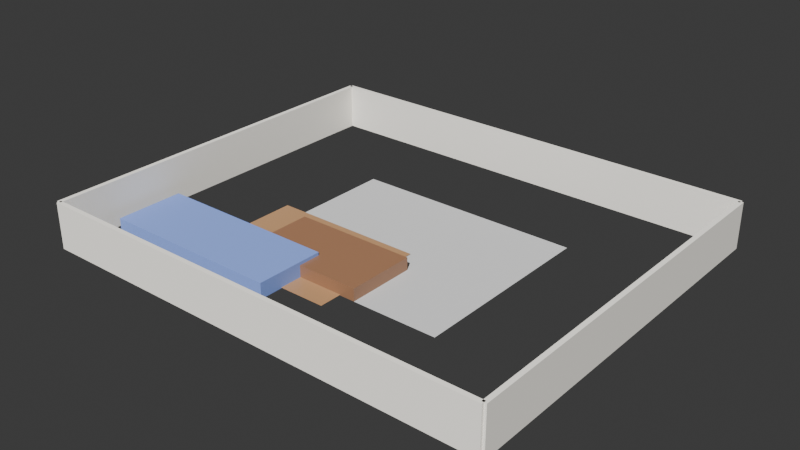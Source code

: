 # Source: boq_professional_737262e9-2fdd-4ad3-9ab8-157d6a037ede.blend  (saved by Blender 4.4.32; exported with 4.5.12 LTS)
import bpy
from mathutils import Matrix  # noqa: F401  (used for matrix-valued properties, if any)

bpy.ops.wm.read_factory_settings(use_empty=True)
scene = bpy.context.scene
scene.name = 'Scene'

# ---- collections
col_collection = bpy.data.collections.new('Collection'); scene.collection.children.link(col_collection)

# ---- materials (node trees are filled in below, after node groups)
mat_concrete = bpy.data.materials.new('Concrete')
mat_wallpaint = bpy.data.materials.new('WallPaint')
mat_floorwood = bpy.data.materials.new('FloorWood')
mat_fabricblue = bpy.data.materials.new('FabricBlue')
mat_furniturewood = bpy.data.materials.new('FurnitureWood')

# ---- material node trees
mat_concrete.use_nodes = True; mat_concrete.node_tree.nodes.clear()
_N = mat_concrete.node_tree.nodes; _L = mat_concrete.node_tree.links
n0 = _N.new('ShaderNodeBsdfPrincipled'); n0.name = 'Principled BSDF'; n0.location = (0, 0)
n0.inputs[0].default_value = (0.6, 0.6, 0.6, 1.0)
n0.inputs[2].default_value = 0.8
n1 = _N.new('ShaderNodeOutputMaterial'); n1.name = 'Material Output'; n1.location = (0, 0)
_L.new(n0.outputs[0], n1.inputs[0])
n1.is_active_output = True
mat_wallpaint.use_nodes = True; mat_wallpaint.node_tree.nodes.clear()
_N = mat_wallpaint.node_tree.nodes; _L = mat_wallpaint.node_tree.links
n0 = _N.new('ShaderNodeBsdfPrincipled'); n0.name = 'Principled BSDF'; n0.location = (0, 0)
n0.inputs[0].default_value = (0.9, 0.87, 0.8, 1.0)
n0.inputs[2].default_value = 0.7
n1 = _N.new('ShaderNodeOutputMaterial'); n1.name = 'Material Output'; n1.location = (0, 0)
_L.new(n0.outputs[0], n1.inputs[0])
n1.is_active_output = True
mat_floorwood.use_nodes = True; mat_floorwood.node_tree.nodes.clear()
_N = mat_floorwood.node_tree.nodes; _L = mat_floorwood.node_tree.links
n0 = _N.new('ShaderNodeBsdfPrincipled'); n0.name = 'Principled BSDF'; n0.location = (0, 0)
n0.inputs[0].default_value = (0.45, 0.25, 0.12, 1.0)
n0.inputs[2].default_value = 0.4
n1 = _N.new('ShaderNodeOutputMaterial'); n1.name = 'Material Output'; n1.location = (0, 0)
_L.new(n0.outputs[0], n1.inputs[0])
n1.is_active_output = True
mat_fabricblue.use_nodes = True; mat_fabricblue.node_tree.nodes.clear()
_N = mat_fabricblue.node_tree.nodes; _L = mat_fabricblue.node_tree.links
n0 = _N.new('ShaderNodeBsdfPrincipled'); n0.name = 'Principled BSDF'; n0.location = (0, 0)
n0.inputs[0].default_value = (0.2, 0.3, 0.7, 1.0)
n0.inputs[2].default_value = 0.8
n1 = _N.new('ShaderNodeOutputMaterial'); n1.name = 'Material Output'; n1.location = (0, 0)
_L.new(n0.outputs[0], n1.inputs[0])
n1.is_active_output = True
mat_furniturewood.use_nodes = True; mat_furniturewood.node_tree.nodes.clear()
_N = mat_furniturewood.node_tree.nodes; _L = mat_furniturewood.node_tree.links
n0 = _N.new('ShaderNodeBsdfPrincipled'); n0.name = 'Principled BSDF'; n0.location = (0, 0)
n0.inputs[0].default_value = (0.3, 0.15, 0.08, 1.0)
n0.inputs[2].default_value = 0.3
n1 = _N.new('ShaderNodeOutputMaterial'); n1.name = 'Material Output'; n1.location = (0, 0)
_L.new(n0.outputs[0], n1.inputs[0])
n1.is_active_output = True

# ---- world
world_world = bpy.data.worlds.new('World'); scene.world = world_world
world_world.use_nodes = True; world_world.node_tree.nodes.clear()
_N = world_world.node_tree.nodes; _L = world_world.node_tree.links
n0 = _N.new('ShaderNodeOutputWorld'); n0.name = 'World Output'; n0.location = (300, 300)
n1 = _N.new('ShaderNodeBackground'); n1.name = 'Background'; n1.location = (10, 300)
n1.inputs[0].default_value = (0.05088, 0.05088, 0.05088, 1.0)
_L.new(n1.outputs[0], n0.inputs[0])
n0.is_active_output = True
world_world.color = (0.05088, 0.05088, 0.05088)
world_world.sun_shadow_jitter_overblur = 0.0

# ---- cameras
cam_camera_001 = bpy.data.cameras.new('Camera.001')
cam_camera_001.lens = 35.0

# ---- lights
light_sun = bpy.data.lights.new('Sun', 'SUN')
light_sun.energy = 5.0

# ---- meshes
me_plane = bpy.data.meshes.new('Plane')
me_plane.from_pydata([(-0.5, -0.5, 0.0), (0.5, -0.5, 0.0), (-0.5, 0.5, 0.0), (0.5, 0.5, 0.0)], [], [(0, 1, 3, 2)])
_uv = me_plane.uv_layers.new(name='UVMap')
_uv.uv.foreach_set('vector', [0.0, 0.0, 1.0, 0.0, 1.0, 1.0, 0.0, 1.0])
me_plane.materials.append(mat_concrete)
me_plane.update()
me_cube_001 = bpy.data.meshes.new('Cube.001')
me_cube_001.from_pydata([(-1.0, -1.0, -1.0), (-1.0, -1.0, 1.0), (-1.0, 1.0, -1.0), (-1.0, 1.0, 1.0), (1.0, -1.0, -1.0), (1.0, -1.0, 1.0), (1.0, 1.0, -1.0), (1.0, 1.0, 1.0)], [], [(0, 1, 3, 2), (2, 3, 7, 6), (6, 7, 5, 4), (4, 5, 1, 0), (2, 6, 4, 0), (7, 3, 1, 5)])
_uv = me_cube_001.uv_layers.new(name='UVMap')
_uv.uv.foreach_set('vector', [0.375, 0.0, 0.625, 0.0, 0.625, 0.25, 0.375, 0.25, 0.375, 0.25, 0.625, 0.25, 0.625, 0.5, 0.375, 0.5, 0.375, 0.5, 0.625, 0.5, 0.625, 0.75, 0.375, 0.75, 0.375, 0.75, 0.625, 0.75, 0.625, 1.0, 0.375, 1.0, 0.125, 0.5, 0.375, 0.5, 0.375, 0.75, 0.125, 0.75, 0.625, 0.5, 0.875, 0.5, 0.875, 0.75, 0.625, 0.75])
me_cube_001.materials.append(mat_wallpaint)
me_cube_001.update()
me_cube_002 = bpy.data.meshes.new('Cube.002')
me_cube_002.from_pydata([(-1.0, -1.0, -1.0), (-1.0, -1.0, 1.0), (-1.0, 1.0, -1.0), (-1.0, 1.0, 1.0), (1.0, -1.0, -1.0), (1.0, -1.0, 1.0), (1.0, 1.0, -1.0), (1.0, 1.0, 1.0)], [], [(0, 1, 3, 2), (2, 3, 7, 6), (6, 7, 5, 4), (4, 5, 1, 0), (2, 6, 4, 0), (7, 3, 1, 5)])
_uv = me_cube_002.uv_layers.new(name='UVMap')
_uv.uv.foreach_set('vector', [0.375, 0.0, 0.625, 0.0, 0.625, 0.25, 0.375, 0.25, 0.375, 0.25, 0.625, 0.25, 0.625, 0.5, 0.375, 0.5, 0.375, 0.5, 0.625, 0.5, 0.625, 0.75, 0.375, 0.75, 0.375, 0.75, 0.625, 0.75, 0.625, 1.0, 0.375, 1.0, 0.125, 0.5, 0.375, 0.5, 0.375, 0.75, 0.125, 0.75, 0.625, 0.5, 0.875, 0.5, 0.875, 0.75, 0.625, 0.75])
me_cube_002.materials.append(mat_wallpaint)
me_cube_002.update()
me_cube_003 = bpy.data.meshes.new('Cube.003')
me_cube_003.from_pydata([(-1.0, -1.0, -1.0), (-1.0, -1.0, 1.0), (-1.0, 1.0, -1.0), (-1.0, 1.0, 1.0), (1.0, -1.0, -1.0), (1.0, -1.0, 1.0), (1.0, 1.0, -1.0), (1.0, 1.0, 1.0)], [], [(0, 1, 3, 2), (2, 3, 7, 6), (6, 7, 5, 4), (4, 5, 1, 0), (2, 6, 4, 0), (7, 3, 1, 5)])
_uv = me_cube_003.uv_layers.new(name='UVMap')
_uv.uv.foreach_set('vector', [0.375, 0.0, 0.625, 0.0, 0.625, 0.25, 0.375, 0.25, 0.375, 0.25, 0.625, 0.25, 0.625, 0.5, 0.375, 0.5, 0.375, 0.5, 0.625, 0.5, 0.625, 0.75, 0.375, 0.75, 0.375, 0.75, 0.625, 0.75, 0.625, 1.0, 0.375, 1.0, 0.125, 0.5, 0.375, 0.5, 0.375, 0.75, 0.125, 0.75, 0.625, 0.5, 0.875, 0.5, 0.875, 0.75, 0.625, 0.75])
me_cube_003.materials.append(mat_wallpaint)
me_cube_003.update()
me_cube_004 = bpy.data.meshes.new('Cube.004')
me_cube_004.from_pydata([(-1.0, -1.0, -1.0), (-1.0, -1.0, 1.0), (-1.0, 1.0, -1.0), (-1.0, 1.0, 1.0), (1.0, -1.0, -1.0), (1.0, -1.0, 1.0), (1.0, 1.0, -1.0), (1.0, 1.0, 1.0)], [], [(0, 1, 3, 2), (2, 3, 7, 6), (6, 7, 5, 4), (4, 5, 1, 0), (2, 6, 4, 0), (7, 3, 1, 5)])
_uv = me_cube_004.uv_layers.new(name='UVMap')
_uv.uv.foreach_set('vector', [0.375, 0.0, 0.625, 0.0, 0.625, 0.25, 0.375, 0.25, 0.375, 0.25, 0.625, 0.25, 0.625, 0.5, 0.375, 0.5, 0.375, 0.5, 0.625, 0.5, 0.625, 0.75, 0.375, 0.75, 0.375, 0.75, 0.625, 0.75, 0.625, 1.0, 0.375, 1.0, 0.125, 0.5, 0.375, 0.5, 0.375, 0.75, 0.125, 0.75, 0.625, 0.5, 0.875, 0.5, 0.875, 0.75, 0.625, 0.75])
me_cube_004.materials.append(mat_wallpaint)
me_cube_004.update()
me_plane_001 = bpy.data.meshes.new('Plane.001')
me_plane_001.from_pydata([(-0.5, -0.5, 0.0), (0.5, -0.5, 0.0), (-0.5, 0.5, 0.0), (0.5, 0.5, 0.0)], [], [(0, 1, 3, 2)])
_uv = me_plane_001.uv_layers.new(name='UVMap')
_uv.uv.foreach_set('vector', [0.0, 0.0, 1.0, 0.0, 1.0, 1.0, 0.0, 1.0])
me_plane_001.materials.append(mat_floorwood)
me_plane_001.update()
me_cube_005 = bpy.data.meshes.new('Cube.005')
me_cube_005.from_pydata([(-1.0, -1.0, -1.0), (-1.0, -1.0, 1.0), (-1.0, 1.0, -1.0), (-1.0, 1.0, 1.0), (1.0, -1.0, -1.0), (1.0, -1.0, 1.0), (1.0, 1.0, -1.0), (1.0, 1.0, 1.0)], [], [(0, 1, 3, 2), (2, 3, 7, 6), (6, 7, 5, 4), (4, 5, 1, 0), (2, 6, 4, 0), (7, 3, 1, 5)])
_uv = me_cube_005.uv_layers.new(name='UVMap')
_uv.uv.foreach_set('vector', [0.375, 0.0, 0.625, 0.0, 0.625, 0.25, 0.375, 0.25, 0.375, 0.25, 0.625, 0.25, 0.625, 0.5, 0.375, 0.5, 0.375, 0.5, 0.625, 0.5, 0.625, 0.75, 0.375, 0.75, 0.375, 0.75, 0.625, 0.75, 0.625, 1.0, 0.375, 1.0, 0.125, 0.5, 0.375, 0.5, 0.375, 0.75, 0.125, 0.75, 0.625, 0.5, 0.875, 0.5, 0.875, 0.75, 0.625, 0.75])
me_cube_005.materials.append(mat_fabricblue)
me_cube_005.update()
me_cube_006 = bpy.data.meshes.new('Cube.006')
me_cube_006.from_pydata([(-1.0, -1.0, -1.0), (-1.0, -1.0, 1.0), (-1.0, 1.0, -1.0), (-1.0, 1.0, 1.0), (1.0, -1.0, -1.0), (1.0, -1.0, 1.0), (1.0, 1.0, -1.0), (1.0, 1.0, 1.0)], [], [(0, 1, 3, 2), (2, 3, 7, 6), (6, 7, 5, 4), (4, 5, 1, 0), (2, 6, 4, 0), (7, 3, 1, 5)])
_uv = me_cube_006.uv_layers.new(name='UVMap')
_uv.uv.foreach_set('vector', [0.375, 0.0, 0.625, 0.0, 0.625, 0.25, 0.375, 0.25, 0.375, 0.25, 0.625, 0.25, 0.625, 0.5, 0.375, 0.5, 0.375, 0.5, 0.625, 0.5, 0.625, 0.75, 0.375, 0.75, 0.375, 0.75, 0.625, 0.75, 0.625, 1.0, 0.375, 1.0, 0.125, 0.5, 0.375, 0.5, 0.375, 0.75, 0.125, 0.75, 0.625, 0.5, 0.875, 0.5, 0.875, 0.75, 0.625, 0.75])
me_cube_006.materials.append(mat_furniturewood)
me_cube_006.update()

# ---- objects
ob_foundation = bpy.data.objects.new('Foundation', me_plane)
ob_exteriorwall_north = bpy.data.objects.new('ExteriorWall_North', me_cube_001)
ob_exteriorwall_south = bpy.data.objects.new('ExteriorWall_South', me_cube_002)
ob_exteriorwall_east = bpy.data.objects.new('ExteriorWall_East', me_cube_003)
ob_exteriorwall_west = bpy.data.objects.new('ExteriorWall_West', me_cube_004)
ob_floor_living_room = bpy.data.objects.new('Floor_Living Room', me_plane_001)
ob_sofa_living_room = bpy.data.objects.new('Sofa_Living Room', me_cube_005)
ob_coffeetable_living_room = bpy.data.objects.new('CoffeeTable_Living Room', me_cube_006)
ob_sun = bpy.data.objects.new('Sun', light_sun)
ob_camera = bpy.data.objects.new('Camera', cam_camera_001)

# ---- transforms, parenting, visibility, modifiers, constraints
ob_foundation.location = (15.0, 12.5, 0.0)
ob_foundation.scale = (15.0, 12.5, 1.0)
ob_exteriorwall_north.location = (15.0, 25.0, 1.5)
ob_exteriorwall_north.scale = (15.0, 0.15, 1.5)
ob_exteriorwall_south.location = (15.0, 0.0, 1.5)
ob_exteriorwall_south.scale = (15.0, 0.15, 1.5)
ob_exteriorwall_east.location = (30.0, 12.5, 1.5)
ob_exteriorwall_east.scale = (0.15, 12.5, 1.5)
ob_exteriorwall_west.location = (0.0, 12.5, 1.5)
ob_exteriorwall_west.scale = (0.15, 12.5, 1.5)
ob_floor_living_room.location = (11.0, 8.5, 0.05)
ob_floor_living_room.scale = (10.0, 7.5, 1.0)
ob_sofa_living_room.location = (7.0, 5.5, 0.5)
ob_sofa_living_room.scale = (6.0, 2.25, 0.5)
ob_coffeetable_living_room.location = (13.0, 8.5, 0.4)
ob_coffeetable_living_room.scale = (4.0, 2.25, 0.4)
ob_sun.location = (15.0, 12.5, 20.0)
ob_sun.rotation_euler = (0.8, 0.0, 0.5)
ob_camera.location = (40.0, 12.5, 8.0)
ob_camera.rotation_euler = (1.1, 0.0, 1.57)

# ---- collection membership
col_collection.objects.link(ob_foundation)
col_collection.objects.link(ob_exteriorwall_north)
col_collection.objects.link(ob_exteriorwall_south)
col_collection.objects.link(ob_exteriorwall_east)
col_collection.objects.link(ob_exteriorwall_west)
col_collection.objects.link(ob_floor_living_room)
col_collection.objects.link(ob_sofa_living_room)
col_collection.objects.link(ob_coffeetable_living_room)
col_collection.objects.link(ob_sun)
col_collection.objects.link(ob_camera)

# ---- scene / render settings (as saved in the file)
scene.frame_start = 1; scene.frame_end = 250; scene.frame_set(1)
scene.render.engine = 'CYCLES'
scene.cycles.samples = 1024
bpy.context.view_layer.update()

# ---- added for rendering (the .blend has no active camera): camera
cam_auto = bpy.data.cameras.new('AutoCamera')
cam_auto.lens = 50.0
cam_auto.sensor_width = 36.0
cam_auto.clip_end = 1000.0
ob_auto_camera = bpy.data.objects.new('AutoCamera', cam_auto)
scene.collection.objects.link(ob_auto_camera)
ob_auto_camera.location = (51.6274, -31.4529, 30.802)
ob_auto_camera.rotation_euler = (1.09748, -7.21219e-08, 0.694738)
scene.camera = ob_auto_camera
bpy.context.view_layer.update()
